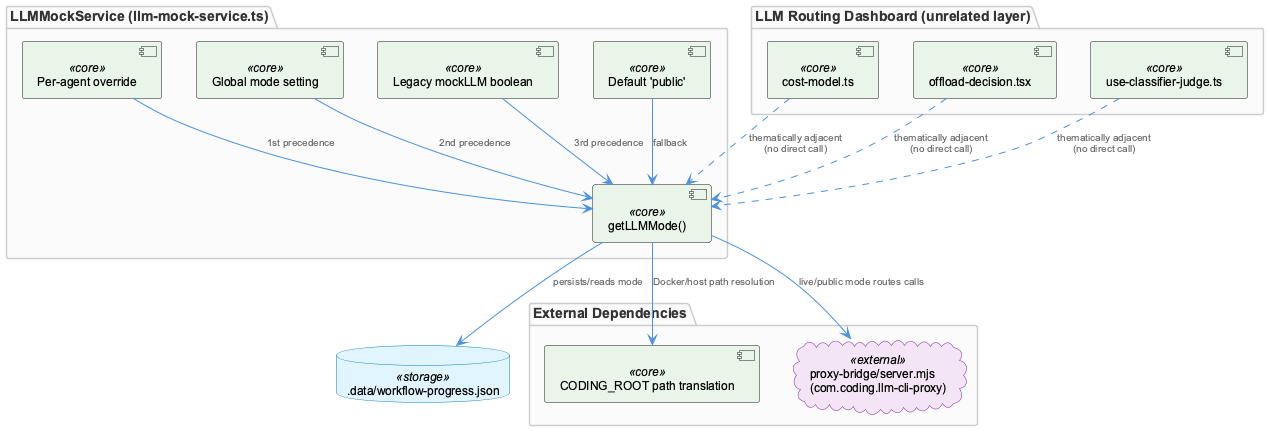

The diagram above was rendered by PlantUML. Its source (embedded in the PNG):
@startuml
!include /Users/Q284340/Agentic/coding/docs/puml/_standard-style.puml

package "LLMMockService (llm-mock-service.ts)" {
  component "getLLMMode()" as mode <<core>>
  component "Per-agent override" as override <<core>>
  component "Global mode setting" as global <<core>>
  component "Legacy mockLLM boolean" as legacy <<core>>
  component "Default 'public'" as default <<core>>
}

database ".data/workflow-progress.json" as state <<storage>>

package "External Dependencies" {
  component "CODING_ROOT path translation" as root <<core>>
  cloud "proxy-bridge/server.mjs\n(com.coding.llm-cli-proxy)" as proxy <<external>>
}

package "LLM Routing Dashboard (unrelated layer)" {
  component "cost-model.ts" as cost <<core>>
  component "offload-decision.tsx" as offload <<core>>
  component "use-classifier-judge.ts" as judge <<core>>
}

override --> mode : "1st precedence"
global --> mode : "2nd precedence"
legacy --> mode : "3rd precedence"
default --> mode : "fallback"

mode --> state : "persists/reads mode"
mode --> root : "Docker/host path resolution"
mode --> proxy : "live/public mode routes calls"

cost ..> mode : "thematically adjacent\n(no direct call)"
offload ..> mode : "thematically adjacent\n(no direct call)"
judge ..> mode : "thematically adjacent\n(no direct call)"

@enduml